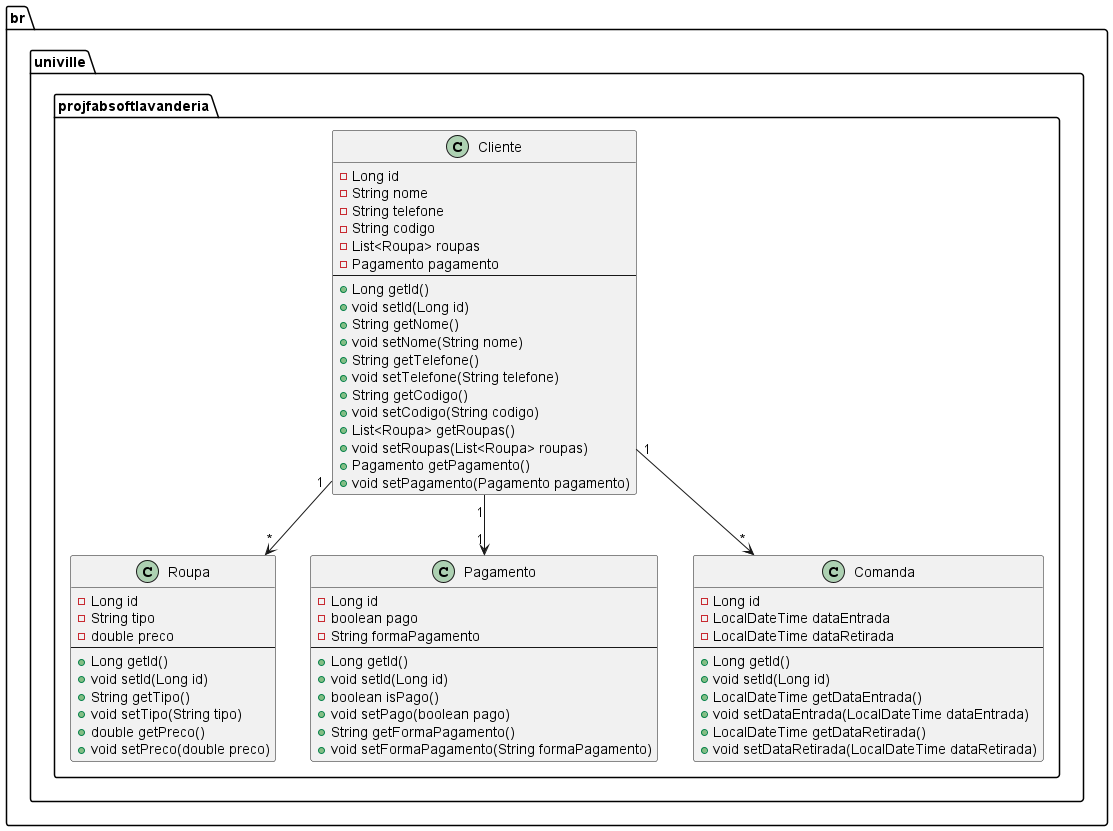

The diagram above was rendered by PlantUML. Its source (embedded in the PNG):
@startuml
package br.univille.projfabsoftlavanderia {
    class Cliente {
        - Long id
        - String nome
        - String telefone
        - String codigo
        - List<Roupa> roupas
        - Pagamento pagamento
        --
        + Long getId()
        + void setId(Long id)
        + String getNome()
        + void setNome(String nome)
        + String getTelefone()
        + void setTelefone(String telefone)
        + String getCodigo()
        + void setCodigo(String codigo)
        + List<Roupa> getRoupas()
        + void setRoupas(List<Roupa> roupas)
        + Pagamento getPagamento()
        + void setPagamento(Pagamento pagamento)
    }

    class Roupa {
        - Long id
        - String tipo
        - double preco
        --
        + Long getId()
        + void setId(Long id)
        + String getTipo()
        + void setTipo(String tipo)
        + double getPreco()
        + void setPreco(double preco)
    }

    class Pagamento {
        - Long id
        - boolean pago
        - String formaPagamento
        --
        + Long getId()
        + void setId(Long id)
        + boolean isPago()
        + void setPago(boolean pago)
        + String getFormaPagamento()
        + void setFormaPagamento(String formaPagamento)
    }

    class Comanda {
        - Long id
        - LocalDateTime dataEntrada
        - LocalDateTime dataRetirada
        --
        + Long getId()
        + void setId(Long id)
        + LocalDateTime getDataEntrada()
        + void setDataEntrada(LocalDateTime dataEntrada)
        + LocalDateTime getDataRetirada()
        + void setDataRetirada(LocalDateTime dataRetirada)
    }

    Cliente "1" --> "*" Roupa
    Cliente "1" --> "1" Pagamento
    Cliente "1" --> "*" Comanda
}
@enduml